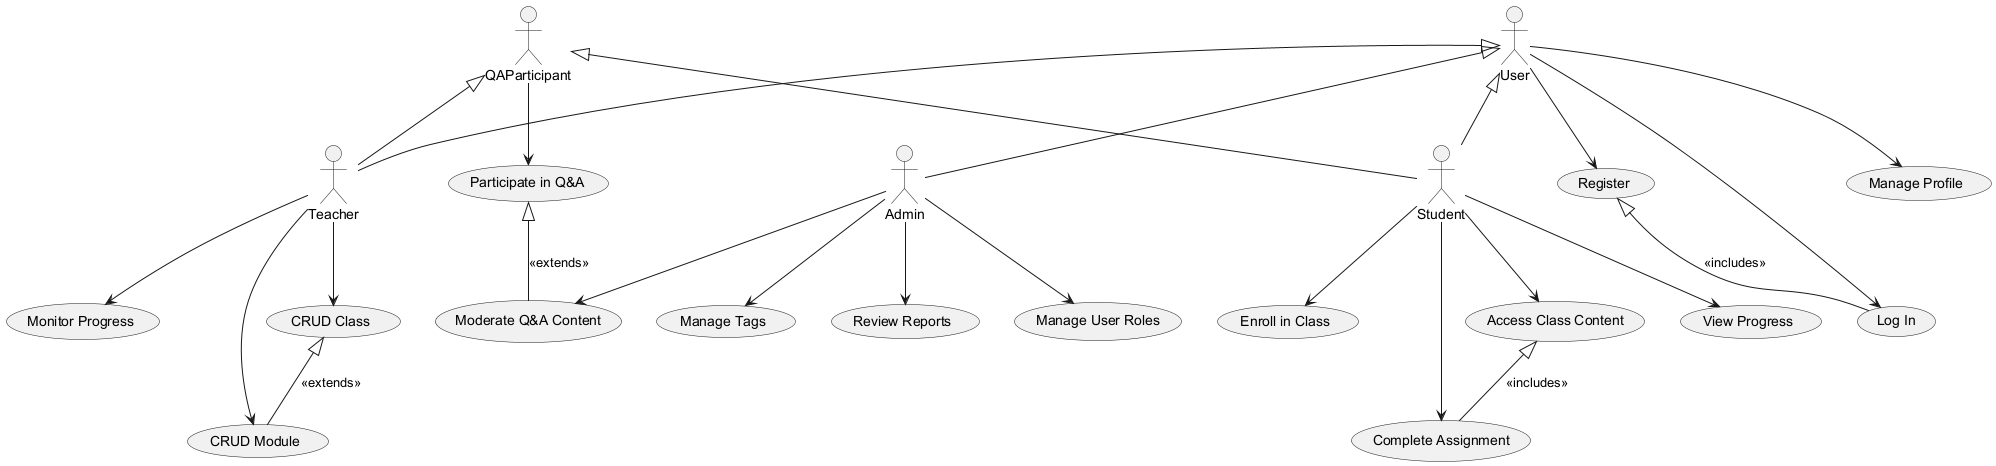

The diagram above was rendered by PlantUML. Its source (embedded in the PNG):
@startuml use-case-diagram
actor User
actor Teacher
actor Student
actor QAParticipant
actor Admin

User <|-- Teacher
User <|-- Student
User <|-- Admin

QAParticipant <|-- Teacher
QAParticipant <|-- Student

usecase "Register" as UC1
usecase "Log In" as UC2
usecase "Manage Profile" as UC3

usecase "CRUD Class" as UC4
usecase "CRUD Module" as UC5
usecase "Monitor Progress" as UC6

usecase "Enroll in Class" as UC7
usecase "Access Class Content" as UC8
usecase "Complete Assignment" as UC9
usecase "View Progress" as UC10

usecase "Participate in Q&A" as UC11
usecase "Moderate Q&A Content" as UC12
usecase "Manage Tags" as UC13
usecase "Review Reports" as UC14
usecase "Manage User Roles" as UC15

User --> UC1
User --> UC2
User --> UC3

Teacher --> UC4
Teacher --> UC5
Teacher --> UC6

Student --> UC7
Student --> UC8
Student --> UC9
Student --> UC10

QAParticipant --> UC11
Admin --> UC12
Admin --> UC13
Admin --> UC14
Admin --> UC15

UC1 <|-- UC2 : <<includes>>
UC8 <|-- UC9 : <<includes>>
UC4 <|-- UC5 : <<extends>>
UC11 <|-- UC12 : <<extends>>

@enduml